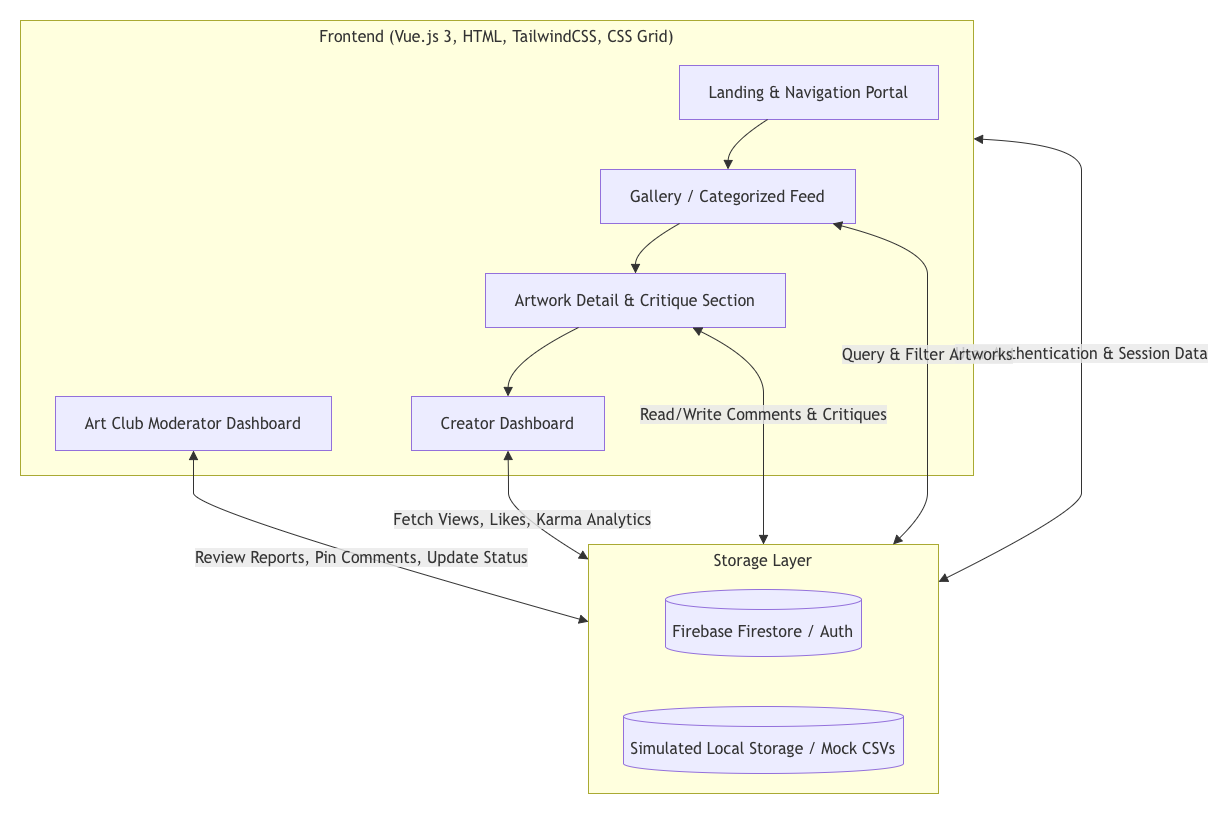

The diagram above was exported from draw.io. Its source (the exported page's mxGraphModel, read from the mxfile embedded in the PNG):
<mxGraphModel dx="1437" dy="987" grid="1" gridSize="10" guides="1" tooltips="1" connect="1" arrows="1" fold="1" page="1" pageScale="1" pageWidth="850" pageHeight="1100" math="0" shadow="0">
  <root>
    <mxCell id="0" />
    <mxCell id="1" parent="0" />
    <UserObject label="" mermaidData="{&#10;  &quot;data&quot;: &quot;\ngraph TD\n    subgraph Client [\&quot;Frontend (Vue.js 3, HTML, TailwindCSS, CSS Grid)\&quot;]\n        Landing[Landing &amp; Navigation Portal]\n        Gallery[Gallery / Categorized Feed]\n        Detail[Artwork Detail &amp; Critique Section]\n        CreatorDash[Creator Dashboard]\n        AdminDash[Art Club Moderator Dashboard]\n        \n        Landing --&gt; Gallery\n        Gallery --&gt; Detail\n        Detail --&gt; CreatorDash\n    end\n\n    subgraph Backend [\&quot;Storage Layer\&quot;]\n        Firebase[(Firebase Firestore / Auth)]\n        MockStorage[(Simulated Local Storage / Mock CSVs)]\n    end\n\n    Client &lt;--&gt;|User Authentication &amp; Session Data| Backend\n    Gallery &lt;--&gt;|Query &amp; Filter Artworks| Backend\n    Detail &lt;--&gt;|Read/Write Comments &amp; Critiques| Backend\n    CreatorDash &lt;--&gt;|Fetch Views, Likes, Karma Analytics| Backend\n    AdminDash &lt;--&gt;|Review Reports, Pin Comments, Update Status| Backend\n```&quot;,&#10;  &quot;config&quot;: null&#10;}" id="f85mNhElg-z8Z0vspMSl-1">
      <mxCell connectable="0" parent="1" style="group;transparentBounds=1;editIcon=1;lockedGroup=0;groupPadding=20;" vertex="1">
        <mxGeometry as="geometry" />
      </mxCell>
    </UserObject>
    <UserObject label="Frontend (Vue.js 3, HTML, TailwindCSS, CSS Grid)" mermaidId="n:Client" mermaidBaseStyle="html=1;whiteSpace=wrap;strokeWidth=1;verticalAlign=top;fillColor=light-dark(#ffffde,#1f2020);strokeColor=light-dark(#aaaa33,#cccccc);fontColor=light-dark(#333333,#cccccc);fontFamily=Trebuchet MS,Verdana,Arial,sans-serif;fontSize=16;" mermaidBaseValue="Frontend (Vue.js 3, HTML, TailwindCSS, CSS Grid)" id="f85mNhElg-z8Z0vspMSl-2">
      <mxCell parent="f85mNhElg-z8Z0vspMSl-1" style="html=1;whiteSpace=wrap;strokeWidth=1;verticalAlign=top;fillColor=light-dark(#ffffde,#1f2020);strokeColor=light-dark(#aaaa33,#cccccc);fontColor=light-dark(#333333,#cccccc);fontFamily=Trebuchet MS,Verdana,Arial,sans-serif;fontSize=16;" vertex="1">
        <mxGeometry height="455" width="953" x="40" y="90" as="geometry" />
      </mxCell>
    </UserObject>
    <UserObject label="Landing &amp; Navigation Portal" mermaidId="n:Landing" mermaidBaseStyle="html=1;whiteSpace=wrap;strokeWidth=1;fillColor=light-dark(#ECECFF,#1f2020);strokeColor=light-dark(#9370DB,#cccccc);fontColor=light-dark(#333333,#cccccc);fontFamily=Trebuchet MS,Verdana,Arial,sans-serif;fontSize=16;" mermaidBaseValue="Landing &amp; Navigation Portal" id="f85mNhElg-z8Z0vspMSl-3">
      <mxCell parent="f85mNhElg-z8Z0vspMSl-2" style="html=1;whiteSpace=wrap;strokeWidth=1;fillColor=light-dark(#ECECFF,#1f2020);strokeColor=light-dark(#9370DB,#cccccc);fontColor=light-dark(#333333,#cccccc);fontFamily=Trebuchet MS,Verdana,Arial,sans-serif;fontSize=16;" vertex="1">
        <mxGeometry height="54" width="259" x="659" y="45" as="geometry" />
      </mxCell>
    </UserObject>
    <UserObject label="Gallery / Categorized Feed" mermaidId="n:Gallery" mermaidBaseStyle="html=1;whiteSpace=wrap;strokeWidth=1;fillColor=light-dark(#ECECFF,#1f2020);strokeColor=light-dark(#9370DB,#cccccc);fontColor=light-dark(#333333,#cccccc);fontFamily=Trebuchet MS,Verdana,Arial,sans-serif;fontSize=16;" mermaidBaseValue="Gallery / Categorized Feed" id="f85mNhElg-z8Z0vspMSl-4">
      <mxCell parent="f85mNhElg-z8Z0vspMSl-2" style="html=1;whiteSpace=wrap;strokeWidth=1;fillColor=light-dark(#ECECFF,#1f2020);strokeColor=light-dark(#9370DB,#cccccc);fontColor=light-dark(#333333,#cccccc);fontFamily=Trebuchet MS,Verdana,Arial,sans-serif;fontSize=16;" vertex="1">
        <mxGeometry height="54" width="255" x="580" y="149" as="geometry" />
      </mxCell>
    </UserObject>
    <UserObject label="Artwork Detail &amp; Critique Section" mermaidId="n:Detail" mermaidBaseStyle="html=1;whiteSpace=wrap;strokeWidth=1;fillColor=light-dark(#ECECFF,#1f2020);strokeColor=light-dark(#9370DB,#cccccc);fontColor=light-dark(#333333,#cccccc);fontFamily=Trebuchet MS,Verdana,Arial,sans-serif;fontSize=16;" mermaidBaseValue="Artwork Detail &amp; Critique Section" id="f85mNhElg-z8Z0vspMSl-5">
      <mxCell parent="f85mNhElg-z8Z0vspMSl-2" style="html=1;whiteSpace=wrap;strokeWidth=1;fillColor=light-dark(#ECECFF,#1f2020);strokeColor=light-dark(#9370DB,#cccccc);fontColor=light-dark(#333333,#cccccc);fontFamily=Trebuchet MS,Verdana,Arial,sans-serif;fontSize=16;" vertex="1">
        <mxGeometry height="54" width="300" x="465" y="253" as="geometry" />
      </mxCell>
    </UserObject>
    <UserObject label="Creator Dashboard" mermaidId="n:CreatorDash" mermaidBaseStyle="html=1;whiteSpace=wrap;strokeWidth=1;fillColor=light-dark(#ECECFF,#1f2020);strokeColor=light-dark(#9370DB,#cccccc);fontColor=light-dark(#333333,#cccccc);fontFamily=Trebuchet MS,Verdana,Arial,sans-serif;fontSize=16;" mermaidBaseValue="Creator Dashboard" id="f85mNhElg-z8Z0vspMSl-6">
      <mxCell parent="f85mNhElg-z8Z0vspMSl-2" style="html=1;whiteSpace=wrap;strokeWidth=1;fillColor=light-dark(#ECECFF,#1f2020);strokeColor=light-dark(#9370DB,#cccccc);fontColor=light-dark(#333333,#cccccc);fontFamily=Trebuchet MS,Verdana,Arial,sans-serif;fontSize=16;" vertex="1">
        <mxGeometry height="54" width="193" x="391" y="376" as="geometry" />
      </mxCell>
    </UserObject>
    <UserObject label="Art Club Moderator Dashboard" mermaidId="n:AdminDash" mermaidBaseStyle="html=1;whiteSpace=wrap;strokeWidth=1;fillColor=light-dark(#ECECFF,#1f2020);strokeColor=light-dark(#9370DB,#cccccc);fontColor=light-dark(#333333,#cccccc);fontFamily=Trebuchet MS,Verdana,Arial,sans-serif;fontSize=16;" mermaidBaseValue="Art Club Moderator Dashboard" id="f85mNhElg-z8Z0vspMSl-7">
      <mxCell parent="f85mNhElg-z8Z0vspMSl-2" style="html=1;whiteSpace=wrap;strokeWidth=1;fillColor=light-dark(#ECECFF,#1f2020);strokeColor=light-dark(#9370DB,#cccccc);fontColor=light-dark(#333333,#cccccc);fontFamily=Trebuchet MS,Verdana,Arial,sans-serif;fontSize=16;" vertex="1">
        <mxGeometry height="54" width="276" x="35" y="376" as="geometry" />
      </mxCell>
    </UserObject>
    <UserObject label="" mermaidId="e:Landing-&gt;Gallery#0" mermaidBaseStyle="curved=1;startArrow=none;endArrow=block;endSize=7;strokeColor=light-dark(#333333,#cccccc);exitX=0.34;exitY=1;entryX=0.5;entryY=0;" mermaidBaseValue="" id="f85mNhElg-z8Z0vspMSl-8">
      <mxCell edge="1" parent="f85mNhElg-z8Z0vspMSl-2" source="f85mNhElg-z8Z0vspMSl-3" style="curved=1;startArrow=none;endArrow=block;endSize=7;strokeColor=light-dark(#333333,#cccccc);exitX=0.34;exitY=1;entryX=0.5;entryY=0;rounded=0;" target="f85mNhElg-z8Z0vspMSl-4">
        <mxGeometry relative="1" as="geometry">
          <Array as="points">
            <mxPoint x="708" y="124" />
          </Array>
        </mxGeometry>
      </mxCell>
    </UserObject>
    <UserObject label="" mermaidId="e:Gallery-&gt;Detail#0" mermaidBaseStyle="curved=1;startArrow=none;endArrow=block;endSize=7;strokeColor=light-dark(#333333,#cccccc);exitX=0.31;exitY=1;entryX=0.5;entryY=0;" mermaidBaseValue="" id="f85mNhElg-z8Z0vspMSl-9">
      <mxCell edge="1" parent="f85mNhElg-z8Z0vspMSl-2" source="f85mNhElg-z8Z0vspMSl-4" style="curved=1;startArrow=none;endArrow=block;endSize=7;strokeColor=light-dark(#333333,#cccccc);exitX=0.31;exitY=1;entryX=0.5;entryY=0;rounded=0;" target="f85mNhElg-z8Z0vspMSl-5">
        <mxGeometry relative="1" as="geometry">
          <Array as="points">
            <mxPoint x="615" y="228" />
          </Array>
        </mxGeometry>
      </mxCell>
    </UserObject>
    <UserObject label="" mermaidId="e:Detail-&gt;CreatorDash#0" mermaidBaseStyle="curved=1;startArrow=none;endArrow=block;endSize=7;strokeColor=light-dark(#333333,#cccccc);exitX=0.31;exitY=1;entryX=0.5;entryY=0;" mermaidBaseValue="" id="f85mNhElg-z8Z0vspMSl-10">
      <mxCell edge="1" parent="f85mNhElg-z8Z0vspMSl-2" source="f85mNhElg-z8Z0vspMSl-5" style="curved=1;startArrow=none;endArrow=block;endSize=7;strokeColor=light-dark(#333333,#cccccc);exitX=0.31;exitY=1;entryX=0.5;entryY=0;rounded=0;" target="f85mNhElg-z8Z0vspMSl-6">
        <mxGeometry relative="1" as="geometry">
          <Array as="points">
            <mxPoint x="488" y="342" />
          </Array>
        </mxGeometry>
      </mxCell>
    </UserObject>
    <UserObject label="Storage Layer" mermaidId="n:Backend" mermaidBaseStyle="html=1;whiteSpace=wrap;strokeWidth=1;verticalAlign=top;fillColor=light-dark(#ffffde,#1f2020);strokeColor=light-dark(#aaaa33,#cccccc);fontColor=light-dark(#333333,#cccccc);fontFamily=Trebuchet MS,Verdana,Arial,sans-serif;fontSize=16;" mermaidBaseValue="Storage Layer" id="f85mNhElg-z8Z0vspMSl-11">
      <mxCell parent="f85mNhElg-z8Z0vspMSl-1" style="html=1;whiteSpace=wrap;strokeWidth=1;verticalAlign=top;fillColor=light-dark(#ffffde,#1f2020);strokeColor=light-dark(#aaaa33,#cccccc);fontColor=light-dark(#333333,#cccccc);fontFamily=Trebuchet MS,Verdana,Arial,sans-serif;fontSize=16;" vertex="1">
        <mxGeometry height="249" width="350" x="608" y="614" as="geometry" />
      </mxCell>
    </UserObject>
    <UserObject label="Firebase Firestore / Auth" mermaidId="n:Firebase" mermaidBaseStyle="html=1;shape=cylinder3;boundedLbl=1;backgroundOutline=1;size=10;strokeWidth=1;whiteSpace=wrap;fillColor=light-dark(#ECECFF,#1f2020);strokeColor=light-dark(#9370DB,#cccccc);fontColor=light-dark(#333333,#cccccc);fontFamily=Trebuchet MS,Verdana,Arial,sans-serif;fontSize=16;" mermaidBaseValue="Firebase Firestore / Auth" id="f85mNhElg-z8Z0vspMSl-12">
      <mxCell parent="f85mNhElg-z8Z0vspMSl-11" style="html=1;shape=cylinder3;boundedLbl=1;backgroundOutline=1;size=10;strokeWidth=1;whiteSpace=wrap;fillColor=light-dark(#ECECFF,#1f2020);strokeColor=light-dark(#9370DB,#cccccc);fontColor=light-dark(#333333,#cccccc);fontFamily=Trebuchet MS,Verdana,Arial,sans-serif;fontSize=16;" vertex="1">
        <mxGeometry height="67" width="196" x="77" y="45" as="geometry" />
      </mxCell>
    </UserObject>
    <UserObject label="Simulated Local Storage / Mock CSVs" mermaidId="n:MockStorage" mermaidBaseStyle="html=1;shape=cylinder3;boundedLbl=1;backgroundOutline=1;size=10;strokeWidth=1;whiteSpace=wrap;fillColor=light-dark(#ECECFF,#1f2020);strokeColor=light-dark(#9370DB,#cccccc);fontColor=light-dark(#333333,#cccccc);fontFamily=Trebuchet MS,Verdana,Arial,sans-serif;fontSize=16;" mermaidBaseValue="Simulated Local Storage / Mock CSVs" id="f85mNhElg-z8Z0vspMSl-13">
      <mxCell parent="f85mNhElg-z8Z0vspMSl-11" style="html=1;shape=cylinder3;boundedLbl=1;backgroundOutline=1;size=10;strokeWidth=1;whiteSpace=wrap;fillColor=light-dark(#ECECFF,#1f2020);strokeColor=light-dark(#9370DB,#cccccc);fontColor=light-dark(#333333,#cccccc);fontFamily=Trebuchet MS,Verdana,Arial,sans-serif;fontSize=16;" vertex="1">
        <mxGeometry height="67" width="280" x="35" y="162" as="geometry" />
      </mxCell>
    </UserObject>
    <UserObject label="User Authentication &amp; Session Data" mermaidId="e:Client-&gt;Backend#0" mermaidBaseStyle="curved=1;startArrow=block;startSize=7;endArrow=block;endSize=7;curved=1;strokeColor=light-dark(#333333,#cccccc);html=1;fontSize=16;labelBackgroundColor=light-dark(#E8E8E88D,#2a2a2a8D);fontFamily=Trebuchet MS,Verdana,Arial,sans-serif;fontColor=light-dark(#333333,#cccccc);exitX=1;exitY=0.26;entryX=1;entryY=0.15;" mermaidBaseValue="User Authentication &amp; Session Data" id="f85mNhElg-z8Z0vspMSl-14">
      <mxCell edge="1" parent="f85mNhElg-z8Z0vspMSl-1" source="f85mNhElg-z8Z0vspMSl-2" style="curved=1;startArrow=block;startSize=7;endArrow=block;endSize=7;strokeColor=light-dark(#333333,#cccccc);html=1;fontSize=16;labelBackgroundColor=light-dark(#E8E8E88D,#2a2a2a8D);fontFamily=Trebuchet MS,Verdana,Arial,sans-serif;fontColor=light-dark(#333333,#cccccc);exitX=1;exitY=0.26;entryX=1;entryY=0.15;rounded=0;" target="f85mNhElg-z8Z0vspMSl-11">
        <mxGeometry relative="1" as="geometry">
          <Array as="points">
            <mxPoint x="1101" y="214" />
            <mxPoint x="1101" y="266" />
            <mxPoint x="1101" y="318" />
            <mxPoint x="1101" y="370" />
            <mxPoint x="1101" y="432" />
            <mxPoint x="1101" y="493" />
            <mxPoint x="1101" y="545" />
            <mxPoint x="1101" y="580" />
          </Array>
        </mxGeometry>
      </mxCell>
    </UserObject>
    <UserObject label="Query &amp; Filter Artworks" mermaidId="e:Gallery-&gt;Backend#0" mermaidBaseStyle="curved=1;startArrow=block;startSize=7;endArrow=block;endSize=7;curved=1;strokeColor=light-dark(#333333,#cccccc);html=1;fontSize=16;labelBackgroundColor=light-dark(#E8E8E88D,#2a2a2a8D);fontFamily=Trebuchet MS,Verdana,Arial,sans-serif;fontColor=light-dark(#333333,#cccccc);exitX=0.91;exitY=1;entryX=0.87;entryY=0;" mermaidBaseValue="Query &amp; Filter Artworks" id="f85mNhElg-z8Z0vspMSl-15">
      <mxCell edge="1" parent="f85mNhElg-z8Z0vspMSl-1" source="f85mNhElg-z8Z0vspMSl-4" style="curved=1;startArrow=block;startSize=7;endArrow=block;endSize=7;strokeColor=light-dark(#333333,#cccccc);html=1;fontSize=16;labelBackgroundColor=light-dark(#E8E8E88D,#2a2a2a8D);fontFamily=Trebuchet MS,Verdana,Arial,sans-serif;fontColor=light-dark(#333333,#cccccc);exitX=0.91;exitY=1;entryX=0.87;entryY=0;rounded=0;" target="f85mNhElg-z8Z0vspMSl-11">
        <mxGeometry relative="1" as="geometry">
          <Array as="points">
            <mxPoint x="947" y="318" />
            <mxPoint x="947" y="370" />
            <mxPoint x="947" y="432" />
            <mxPoint x="947" y="493" />
            <mxPoint x="947" y="545" />
            <mxPoint x="947" y="580" />
          </Array>
        </mxGeometry>
      </mxCell>
    </UserObject>
    <UserObject label="Read/Write Comments &amp; Critiques" mermaidId="e:Detail-&gt;Backend#0" mermaidBaseStyle="curved=1;startArrow=block;startSize=7;endArrow=block;endSize=7;curved=1;strokeColor=light-dark(#333333,#cccccc);html=1;fontSize=16;labelBackgroundColor=light-dark(#E8E8E88D,#2a2a2a8D);fontFamily=Trebuchet MS,Verdana,Arial,sans-serif;fontColor=light-dark(#333333,#cccccc);exitX=0.69;exitY=1;entryX=0.5;entryY=0;" mermaidBaseValue="Read/Write Comments &amp; Critiques" id="f85mNhElg-z8Z0vspMSl-16">
      <mxCell edge="1" parent="f85mNhElg-z8Z0vspMSl-1" source="f85mNhElg-z8Z0vspMSl-5" style="curved=1;startArrow=block;startSize=7;endArrow=block;endSize=7;strokeColor=light-dark(#333333,#cccccc);html=1;fontSize=16;labelBackgroundColor=light-dark(#E8E8E88D,#2a2a2a8D);fontFamily=Trebuchet MS,Verdana,Arial,sans-serif;fontColor=light-dark(#333333,#cccccc);exitX=0.69;exitY=1;entryX=0.5;entryY=0;rounded=0;" target="f85mNhElg-z8Z0vspMSl-11">
        <mxGeometry relative="1" as="geometry">
          <Array as="points">
            <mxPoint x="783" y="432" />
            <mxPoint x="783" y="493" />
            <mxPoint x="783" y="545" />
            <mxPoint x="783" y="580" />
          </Array>
        </mxGeometry>
      </mxCell>
    </UserObject>
    <UserObject label="Fetch Views, Likes, Karma Analytics" mermaidId="e:CreatorDash-&gt;Backend#0" mermaidBaseStyle="curved=1;startArrow=block;startSize=7;endArrow=block;endSize=7;curved=1;strokeColor=light-dark(#333333,#cccccc);html=1;fontSize=16;labelBackgroundColor=light-dark(#E8E8E88D,#2a2a2a8D);fontFamily=Trebuchet MS,Verdana,Arial,sans-serif;fontColor=light-dark(#333333,#cccccc);exitX=0.5;exitY=1;entryX=0;entryY=0.06;" mermaidBaseValue="Fetch Views, Likes, Karma Analytics" id="f85mNhElg-z8Z0vspMSl-17">
      <mxCell edge="1" parent="f85mNhElg-z8Z0vspMSl-1" source="f85mNhElg-z8Z0vspMSl-6" style="curved=1;startArrow=block;startSize=7;endArrow=block;endSize=7;strokeColor=light-dark(#333333,#cccccc);html=1;fontSize=16;labelBackgroundColor=light-dark(#E8E8E88D,#2a2a2a8D);fontFamily=Trebuchet MS,Verdana,Arial,sans-serif;fontColor=light-dark(#333333,#cccccc);exitX=0.5;exitY=1;entryX=0;entryY=0.06;rounded=0;" target="f85mNhElg-z8Z0vspMSl-11">
        <mxGeometry relative="1" as="geometry">
          <Array as="points">
            <mxPoint x="528" y="545" />
            <mxPoint x="528" y="580" />
          </Array>
        </mxGeometry>
      </mxCell>
    </UserObject>
    <UserObject label="Review Reports, Pin Comments, Update Status" mermaidId="e:AdminDash-&gt;Backend#0" mermaidBaseStyle="curved=1;startArrow=block;startSize=7;endArrow=block;endSize=7;curved=1;strokeColor=light-dark(#333333,#cccccc);html=1;fontSize=16;labelBackgroundColor=light-dark(#E8E8E88D,#2a2a2a8D);fontFamily=Trebuchet MS,Verdana,Arial,sans-serif;fontColor=light-dark(#333333,#cccccc);exitX=0.5;exitY=1;entryX=0;entryY=0.31;" mermaidBaseValue="Review Reports, Pin Comments, Update Status" id="f85mNhElg-z8Z0vspMSl-18">
      <mxCell edge="1" parent="f85mNhElg-z8Z0vspMSl-1" source="f85mNhElg-z8Z0vspMSl-7" style="curved=1;startArrow=block;startSize=7;endArrow=block;endSize=7;strokeColor=light-dark(#333333,#cccccc);html=1;fontSize=16;labelBackgroundColor=light-dark(#E8E8E88D,#2a2a2a8D);fontFamily=Trebuchet MS,Verdana,Arial,sans-serif;fontColor=light-dark(#333333,#cccccc);exitX=0.5;exitY=1;entryX=0;entryY=0.31;rounded=0;" target="f85mNhElg-z8Z0vspMSl-11">
        <mxGeometry relative="1" as="geometry">
          <Array as="points">
            <mxPoint x="213" y="545" />
            <mxPoint x="213" y="580" />
          </Array>
        </mxGeometry>
      </mxCell>
    </UserObject>
  </root>
</mxGraphModel>